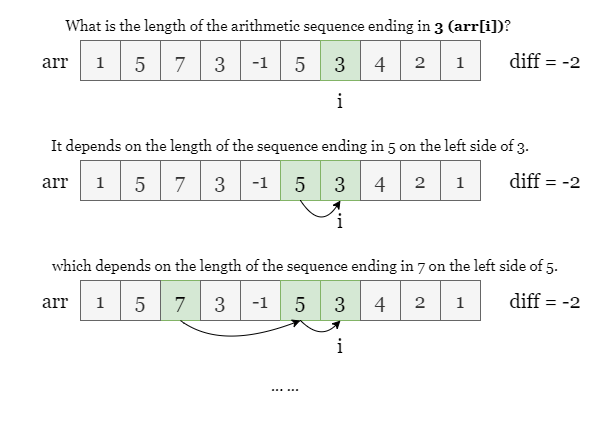

The diagram above was exported from draw.io. Its source (the exported page's mxGraphModel, read from the mxfile embedded in the PNG):
<mxGraphModel dx="1061" dy="511" grid="1" gridSize="10" guides="1" tooltips="1" connect="1" arrows="1" fold="1" page="1" pageScale="1" pageWidth="600" pageHeight="300" math="0" shadow="0">
  <root>
    <mxCell id="0" />
    <mxCell id="1" parent="0" />
    <mxCell id="bn1nLwOj6gfHgqOxoOEe-1" value="" style="rounded=0;whiteSpace=wrap;html=1;strokeColor=none;" vertex="1" parent="1">
      <mxGeometry width="600" height="440" as="geometry" />
    </mxCell>
    <mxCell id="pUVn4ZyVc-k0Lg7PAEN--1" value="1" style="rounded=0;whiteSpace=wrap;html=1;fontFamily=Georgia;fontSize=20;fillColor=#f5f5f5;strokeColor=#666666;fontColor=#333333;" vertex="1" parent="1">
      <mxGeometry x="80" y="40" width="40" height="40" as="geometry" />
    </mxCell>
    <mxCell id="pUVn4ZyVc-k0Lg7PAEN--2" value="1" style="rounded=0;whiteSpace=wrap;html=1;fontFamily=Georgia;fontSize=20;fillColor=#f5f5f5;strokeColor=#666666;fontColor=#333333;" vertex="1" parent="1">
      <mxGeometry x="120" y="40" width="40" height="40" as="geometry" />
    </mxCell>
    <mxCell id="pUVn4ZyVc-k0Lg7PAEN--3" value="7" style="rounded=0;whiteSpace=wrap;html=1;fontFamily=Georgia;fontSize=20;fillColor=#f5f5f5;strokeColor=#666666;fontColor=#333333;" vertex="1" parent="1">
      <mxGeometry x="160" y="40" width="40" height="40" as="geometry" />
    </mxCell>
    <mxCell id="pUVn4ZyVc-k0Lg7PAEN--4" value="3" style="rounded=0;whiteSpace=wrap;html=1;fontFamily=Georgia;fontSize=20;fillColor=#f5f5f5;strokeColor=#666666;fontColor=#333333;" vertex="1" parent="1">
      <mxGeometry x="200" y="40" width="40" height="40" as="geometry" />
    </mxCell>
    <mxCell id="pUVn4ZyVc-k0Lg7PAEN--5" value="-1" style="rounded=0;whiteSpace=wrap;html=1;fontFamily=Georgia;fontSize=20;fillColor=#f5f5f5;strokeColor=#666666;fontColor=#333333;" vertex="1" parent="1">
      <mxGeometry x="240" y="40" width="40" height="40" as="geometry" />
    </mxCell>
    <mxCell id="pUVn4ZyVc-k0Lg7PAEN--6" value="5" style="rounded=0;whiteSpace=wrap;html=1;fontFamily=Georgia;fontSize=20;fillColor=#f5f5f5;strokeColor=#666666;fontColor=#333333;" vertex="1" parent="1">
      <mxGeometry x="280" y="40" width="40" height="40" as="geometry" />
    </mxCell>
    <mxCell id="pUVn4ZyVc-k0Lg7PAEN--7" value="3" style="rounded=0;whiteSpace=wrap;html=1;fontFamily=Georgia;fontSize=20;fillColor=#d5e8d4;strokeColor=#82b366;" vertex="1" parent="1">
      <mxGeometry x="320" y="40" width="40" height="40" as="geometry" />
    </mxCell>
    <mxCell id="pUVn4ZyVc-k0Lg7PAEN--8" value="5" style="rounded=0;whiteSpace=wrap;html=1;fontFamily=Georgia;fontSize=20;fillColor=#f5f5f5;strokeColor=#666666;fontColor=#333333;" vertex="1" parent="1">
      <mxGeometry x="120" y="40" width="40" height="40" as="geometry" />
    </mxCell>
    <mxCell id="pUVn4ZyVc-k0Lg7PAEN--10" value="arr" style="text;html=1;strokeColor=none;fillColor=none;align=center;verticalAlign=middle;whiteSpace=wrap;rounded=0;fontFamily=Georgia;fontSize=20;" vertex="1" parent="1">
      <mxGeometry x="30" y="45" width="50" height="30" as="geometry" />
    </mxCell>
    <mxCell id="pUVn4ZyVc-k0Lg7PAEN--11" value="4" style="rounded=0;whiteSpace=wrap;html=1;fontFamily=Georgia;fontSize=20;fillColor=#f5f5f5;strokeColor=#666666;fontColor=#333333;" vertex="1" parent="1">
      <mxGeometry x="360" y="40" width="40" height="40" as="geometry" />
    </mxCell>
    <mxCell id="pUVn4ZyVc-k0Lg7PAEN--12" value="2" style="rounded=0;whiteSpace=wrap;html=1;fontFamily=Georgia;fontSize=20;fillColor=#f5f5f5;strokeColor=#666666;fontColor=#333333;" vertex="1" parent="1">
      <mxGeometry x="400" y="40" width="40" height="40" as="geometry" />
    </mxCell>
    <mxCell id="pUVn4ZyVc-k0Lg7PAEN--13" value="1" style="rounded=0;whiteSpace=wrap;html=1;fontFamily=Georgia;fontSize=20;fillColor=#f5f5f5;strokeColor=#666666;fontColor=#333333;" vertex="1" parent="1">
      <mxGeometry x="440" y="40" width="40" height="40" as="geometry" />
    </mxCell>
    <mxCell id="pUVn4ZyVc-k0Lg7PAEN--14" value="diff = -2" style="text;html=1;strokeColor=none;fillColor=none;align=center;verticalAlign=middle;whiteSpace=wrap;rounded=0;fontFamily=Georgia;fontSize=20;" vertex="1" parent="1">
      <mxGeometry x="500" y="45" width="90" height="30" as="geometry" />
    </mxCell>
    <mxCell id="lcYmJBSThjFjWX4d_JqV-1" value="What is the length of the arithmetic sequence ending in&amp;nbsp;&lt;b style=&quot;font-size: 15px;&quot;&gt;3 (arr[i])&lt;/b&gt;?&amp;nbsp;" style="text;html=1;strokeColor=none;fillColor=none;align=center;verticalAlign=middle;whiteSpace=wrap;rounded=0;fontFamily=Georgia;fontSize=15;" vertex="1" parent="1">
      <mxGeometry x="60" y="10" width="460" height="30" as="geometry" />
    </mxCell>
    <mxCell id="YJ9NyAESqT7PwMwLEE9j-1" value="i" style="text;html=1;strokeColor=none;fillColor=none;align=center;verticalAlign=middle;whiteSpace=wrap;rounded=0;fontFamily=Georgia;fontSize=20;" vertex="1" parent="1">
      <mxGeometry x="320" y="200" width="40" height="40" as="geometry" />
    </mxCell>
    <mxCell id="YJ9NyAESqT7PwMwLEE9j-2" value="1" style="rounded=0;whiteSpace=wrap;html=1;fontFamily=Georgia;fontSize=20;fillColor=#f5f5f5;strokeColor=#666666;fontColor=#333333;" vertex="1" parent="1">
      <mxGeometry x="80" y="160" width="40" height="40" as="geometry" />
    </mxCell>
    <mxCell id="YJ9NyAESqT7PwMwLEE9j-3" value="1" style="rounded=0;whiteSpace=wrap;html=1;fontFamily=Georgia;fontSize=20;fillColor=#f5f5f5;strokeColor=#666666;fontColor=#333333;" vertex="1" parent="1">
      <mxGeometry x="120" y="160" width="40" height="40" as="geometry" />
    </mxCell>
    <mxCell id="YJ9NyAESqT7PwMwLEE9j-4" value="7" style="rounded=0;whiteSpace=wrap;html=1;fontFamily=Georgia;fontSize=20;fillColor=#f5f5f5;strokeColor=#666666;fontColor=#333333;" vertex="1" parent="1">
      <mxGeometry x="160" y="160" width="40" height="40" as="geometry" />
    </mxCell>
    <mxCell id="YJ9NyAESqT7PwMwLEE9j-5" value="3" style="rounded=0;whiteSpace=wrap;html=1;fontFamily=Georgia;fontSize=20;fillColor=#f5f5f5;strokeColor=#666666;fontColor=#333333;" vertex="1" parent="1">
      <mxGeometry x="200" y="160" width="40" height="40" as="geometry" />
    </mxCell>
    <mxCell id="YJ9NyAESqT7PwMwLEE9j-6" value="-1" style="rounded=0;whiteSpace=wrap;html=1;fontFamily=Georgia;fontSize=20;fillColor=#f5f5f5;strokeColor=#666666;fontColor=#333333;" vertex="1" parent="1">
      <mxGeometry x="240" y="160" width="40" height="40" as="geometry" />
    </mxCell>
    <mxCell id="YJ9NyAESqT7PwMwLEE9j-7" value="5" style="rounded=0;whiteSpace=wrap;html=1;fontFamily=Georgia;fontSize=20;fillColor=#d5e8d4;strokeColor=#82b366;" vertex="1" parent="1">
      <mxGeometry x="280" y="160" width="40" height="40" as="geometry" />
    </mxCell>
    <mxCell id="YJ9NyAESqT7PwMwLEE9j-8" value="3" style="rounded=0;whiteSpace=wrap;html=1;fontFamily=Georgia;fontSize=20;fillColor=#d5e8d4;strokeColor=#82b366;" vertex="1" parent="1">
      <mxGeometry x="320" y="160" width="40" height="40" as="geometry" />
    </mxCell>
    <mxCell id="YJ9NyAESqT7PwMwLEE9j-9" value="5" style="rounded=0;whiteSpace=wrap;html=1;fontFamily=Georgia;fontSize=20;fillColor=#f5f5f5;strokeColor=#666666;fontColor=#333333;" vertex="1" parent="1">
      <mxGeometry x="120" y="160" width="40" height="40" as="geometry" />
    </mxCell>
    <mxCell id="YJ9NyAESqT7PwMwLEE9j-10" value="3" style="rounded=0;whiteSpace=wrap;html=1;fontFamily=Georgia;fontSize=20;fillColor=#f5f5f5;strokeColor=#666666;fontColor=#333333;" vertex="1" parent="1">
      <mxGeometry x="200" y="160" width="40" height="40" as="geometry" />
    </mxCell>
    <mxCell id="YJ9NyAESqT7PwMwLEE9j-11" value="arr" style="text;html=1;strokeColor=none;fillColor=none;align=center;verticalAlign=middle;whiteSpace=wrap;rounded=0;fontFamily=Georgia;fontSize=20;" vertex="1" parent="1">
      <mxGeometry x="30" y="165" width="50" height="30" as="geometry" />
    </mxCell>
    <mxCell id="YJ9NyAESqT7PwMwLEE9j-12" value="4" style="rounded=0;whiteSpace=wrap;html=1;fontFamily=Georgia;fontSize=20;fillColor=#f5f5f5;strokeColor=#666666;fontColor=#333333;" vertex="1" parent="1">
      <mxGeometry x="360" y="160" width="40" height="40" as="geometry" />
    </mxCell>
    <mxCell id="YJ9NyAESqT7PwMwLEE9j-13" value="2" style="rounded=0;whiteSpace=wrap;html=1;fontFamily=Georgia;fontSize=20;fillColor=#f5f5f5;strokeColor=#666666;fontColor=#333333;" vertex="1" parent="1">
      <mxGeometry x="400" y="160" width="40" height="40" as="geometry" />
    </mxCell>
    <mxCell id="YJ9NyAESqT7PwMwLEE9j-14" value="1" style="rounded=0;whiteSpace=wrap;html=1;fontFamily=Georgia;fontSize=20;fillColor=#f5f5f5;strokeColor=#666666;fontColor=#333333;" vertex="1" parent="1">
      <mxGeometry x="440" y="160" width="40" height="40" as="geometry" />
    </mxCell>
    <mxCell id="YJ9NyAESqT7PwMwLEE9j-15" value="diff = -2" style="text;html=1;strokeColor=none;fillColor=none;align=center;verticalAlign=middle;whiteSpace=wrap;rounded=0;fontFamily=Georgia;fontSize=20;" vertex="1" parent="1">
      <mxGeometry x="500" y="165" width="90" height="30" as="geometry" />
    </mxCell>
    <mxCell id="YJ9NyAESqT7PwMwLEE9j-16" value="i" style="text;html=1;strokeColor=none;fillColor=none;align=center;verticalAlign=middle;whiteSpace=wrap;rounded=0;fontFamily=Georgia;fontSize=20;" vertex="1" parent="1">
      <mxGeometry x="320" y="80" width="40" height="40" as="geometry" />
    </mxCell>
    <mxCell id="YJ9NyAESqT7PwMwLEE9j-17" value="" style="curved=1;endArrow=classic;html=1;rounded=0;entryX=0.5;entryY=1;entryDx=0;entryDy=0;" edge="1" parent="1">
      <mxGeometry width="50" height="50" relative="1" as="geometry">
        <mxPoint x="300" y="200" as="sourcePoint" />
        <mxPoint x="340" y="200" as="targetPoint" />
        <Array as="points">
          <mxPoint x="320" y="230" />
        </Array>
      </mxGeometry>
    </mxCell>
    <mxCell id="YJ9NyAESqT7PwMwLEE9j-19" value="It depends on the length of the sequence ending in 5 on the left side of 3." style="text;html=1;strokeColor=none;fillColor=none;align=center;verticalAlign=middle;whiteSpace=wrap;rounded=0;fontFamily=Georgia;fontSize=15;" vertex="1" parent="1">
      <mxGeometry x="40" y="130" width="500" height="30" as="geometry" />
    </mxCell>
    <mxCell id="YJ9NyAESqT7PwMwLEE9j-20" value="1" style="rounded=0;whiteSpace=wrap;html=1;fontFamily=Georgia;fontSize=20;fillColor=#f5f5f5;strokeColor=#666666;fontColor=#333333;" vertex="1" parent="1">
      <mxGeometry x="80" y="280" width="40" height="40" as="geometry" />
    </mxCell>
    <mxCell id="YJ9NyAESqT7PwMwLEE9j-21" value="1" style="rounded=0;whiteSpace=wrap;html=1;fontFamily=Georgia;fontSize=20;fillColor=#f5f5f5;strokeColor=#666666;fontColor=#333333;" vertex="1" parent="1">
      <mxGeometry x="120" y="280" width="40" height="40" as="geometry" />
    </mxCell>
    <mxCell id="YJ9NyAESqT7PwMwLEE9j-22" value="7" style="rounded=0;whiteSpace=wrap;html=1;fontFamily=Georgia;fontSize=20;fillColor=#d5e8d4;strokeColor=#82b366;" vertex="1" parent="1">
      <mxGeometry x="160" y="280" width="40" height="40" as="geometry" />
    </mxCell>
    <mxCell id="YJ9NyAESqT7PwMwLEE9j-23" value="3" style="rounded=0;whiteSpace=wrap;html=1;fontFamily=Georgia;fontSize=20;fillColor=#f5f5f5;strokeColor=#666666;fontColor=#333333;" vertex="1" parent="1">
      <mxGeometry x="200" y="280" width="40" height="40" as="geometry" />
    </mxCell>
    <mxCell id="YJ9NyAESqT7PwMwLEE9j-24" value="-1" style="rounded=0;whiteSpace=wrap;html=1;fontFamily=Georgia;fontSize=20;fillColor=#f5f5f5;strokeColor=#666666;fontColor=#333333;" vertex="1" parent="1">
      <mxGeometry x="240" y="280" width="40" height="40" as="geometry" />
    </mxCell>
    <mxCell id="YJ9NyAESqT7PwMwLEE9j-25" value="5" style="rounded=0;whiteSpace=wrap;html=1;fontFamily=Georgia;fontSize=20;fillColor=#d5e8d4;strokeColor=#82b366;" vertex="1" parent="1">
      <mxGeometry x="280" y="280" width="40" height="40" as="geometry" />
    </mxCell>
    <mxCell id="YJ9NyAESqT7PwMwLEE9j-26" value="3" style="rounded=0;whiteSpace=wrap;html=1;fontFamily=Georgia;fontSize=20;fillColor=#d5e8d4;strokeColor=#82b366;" vertex="1" parent="1">
      <mxGeometry x="320" y="280" width="40" height="40" as="geometry" />
    </mxCell>
    <mxCell id="YJ9NyAESqT7PwMwLEE9j-27" value="5" style="rounded=0;whiteSpace=wrap;html=1;fontFamily=Georgia;fontSize=20;fillColor=#f5f5f5;strokeColor=#666666;fontColor=#333333;" vertex="1" parent="1">
      <mxGeometry x="120" y="280" width="40" height="40" as="geometry" />
    </mxCell>
    <mxCell id="YJ9NyAESqT7PwMwLEE9j-28" value="3" style="rounded=0;whiteSpace=wrap;html=1;fontFamily=Georgia;fontSize=20;fillColor=#f5f5f5;strokeColor=#666666;fontColor=#333333;" vertex="1" parent="1">
      <mxGeometry x="200" y="280" width="40" height="40" as="geometry" />
    </mxCell>
    <mxCell id="YJ9NyAESqT7PwMwLEE9j-29" value="arr" style="text;html=1;strokeColor=none;fillColor=none;align=center;verticalAlign=middle;whiteSpace=wrap;rounded=0;fontFamily=Georgia;fontSize=20;" vertex="1" parent="1">
      <mxGeometry x="30" y="285" width="50" height="30" as="geometry" />
    </mxCell>
    <mxCell id="YJ9NyAESqT7PwMwLEE9j-30" value="4" style="rounded=0;whiteSpace=wrap;html=1;fontFamily=Georgia;fontSize=20;fillColor=#f5f5f5;strokeColor=#666666;fontColor=#333333;" vertex="1" parent="1">
      <mxGeometry x="360" y="280" width="40" height="40" as="geometry" />
    </mxCell>
    <mxCell id="YJ9NyAESqT7PwMwLEE9j-31" value="2" style="rounded=0;whiteSpace=wrap;html=1;fontFamily=Georgia;fontSize=20;fillColor=#f5f5f5;strokeColor=#666666;fontColor=#333333;" vertex="1" parent="1">
      <mxGeometry x="400" y="280" width="40" height="40" as="geometry" />
    </mxCell>
    <mxCell id="YJ9NyAESqT7PwMwLEE9j-32" value="1" style="rounded=0;whiteSpace=wrap;html=1;fontFamily=Georgia;fontSize=20;fillColor=#f5f5f5;strokeColor=#666666;fontColor=#333333;" vertex="1" parent="1">
      <mxGeometry x="440" y="280" width="40" height="40" as="geometry" />
    </mxCell>
    <mxCell id="YJ9NyAESqT7PwMwLEE9j-33" value="diff = -2" style="text;html=1;strokeColor=none;fillColor=none;align=center;verticalAlign=middle;whiteSpace=wrap;rounded=0;fontFamily=Georgia;fontSize=20;" vertex="1" parent="1">
      <mxGeometry x="500" y="285" width="90" height="30" as="geometry" />
    </mxCell>
    <mxCell id="YJ9NyAESqT7PwMwLEE9j-34" value="i" style="text;html=1;strokeColor=none;fillColor=none;align=center;verticalAlign=middle;whiteSpace=wrap;rounded=0;fontFamily=Georgia;fontSize=20;" vertex="1" parent="1">
      <mxGeometry x="320" y="330" width="40" height="30" as="geometry" />
    </mxCell>
    <mxCell id="YJ9NyAESqT7PwMwLEE9j-35" value="" style="curved=1;endArrow=classic;html=1;rounded=0;entryX=0.5;entryY=1;entryDx=0;entryDy=0;" edge="1" parent="1">
      <mxGeometry width="50" height="50" relative="1" as="geometry">
        <mxPoint x="300" y="320" as="sourcePoint" />
        <mxPoint x="340" y="320" as="targetPoint" />
        <Array as="points">
          <mxPoint x="320" y="340" />
        </Array>
      </mxGeometry>
    </mxCell>
    <mxCell id="YJ9NyAESqT7PwMwLEE9j-36" value="which depends on the length of the sequence ending in 7 on the left side of 5." style="text;html=1;strokeColor=none;fillColor=none;align=center;verticalAlign=middle;whiteSpace=wrap;rounded=0;fontFamily=Georgia;fontSize=15;" vertex="1" parent="1">
      <mxGeometry x="50" y="250" width="510" height="30" as="geometry" />
    </mxCell>
    <mxCell id="YJ9NyAESqT7PwMwLEE9j-38" value="" style="curved=1;endArrow=classic;html=1;rounded=0;entryX=0.5;entryY=1;entryDx=0;entryDy=0;" edge="1" parent="1" target="YJ9NyAESqT7PwMwLEE9j-25">
      <mxGeometry width="50" height="50" relative="1" as="geometry">
        <mxPoint x="180" y="320" as="sourcePoint" />
        <mxPoint x="220" y="320" as="targetPoint" />
        <Array as="points">
          <mxPoint x="220" y="350" />
        </Array>
      </mxGeometry>
    </mxCell>
    <mxCell id="XLiGN4fK8RLjiJLAHYA3-1" value="... ..." style="text;html=1;strokeColor=none;fillColor=none;align=center;verticalAlign=middle;whiteSpace=wrap;rounded=0;fontFamily=Georgia;fontSize=15;" vertex="1" parent="1">
      <mxGeometry x="150" y="370" width="270" height="30" as="geometry" />
    </mxCell>
  </root>
</mxGraphModel>